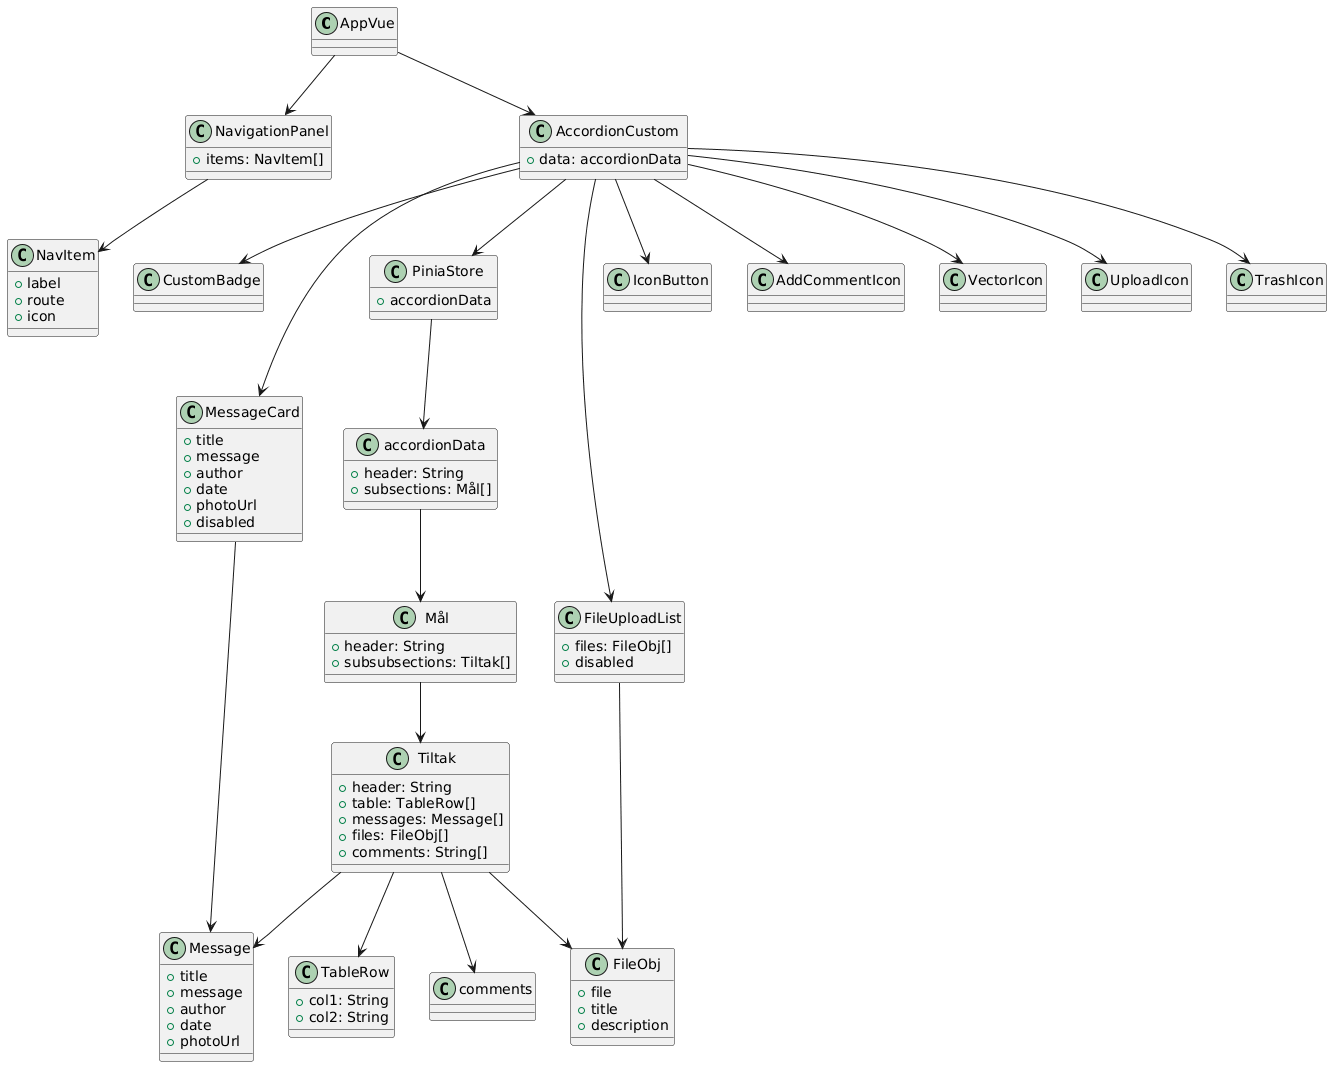

The diagram above was rendered by PlantUML. Its source (embedded in the PNG):
@startuml
class AppVue {
}
class NavigationPanel {
  +items: NavItem[]
}
class AccordionCustom {
  +data: accordionData
}
class CustomBadge
class MessageCard {
  +title
  +message
  +author
  +date
  +photoUrl
  +disabled
}
class FileUploadList {
  +files: FileObj[]
  +disabled
}
class IconButton
class AddCommentIcon
class VectorIcon
class UploadIcon
class TrashIcon
class PiniaStore {
  +accordionData
}
class accordionData {
  +header: String
  +subsections: Mål[]
}
class Mål {
  +header: String
  +subsubsections: Tiltak[]
}
class Tiltak {
  +header: String
  +table: TableRow[]
  +messages: Message[]
  +files: FileObj[]
  +comments: String[]
}
class TableRow {
  +col1: String
  +col2: String
}
class Message {
  +title
  +message
  +author
  +date
  +photoUrl
}
class FileObj {
  +file
  +title
  +description
}
class NavItem {
  +label
  +route
  +icon
}

AppVue --> NavigationPanel
AppVue --> AccordionCustom
AccordionCustom --> CustomBadge
AccordionCustom --> MessageCard
AccordionCustom --> FileUploadList
AccordionCustom --> PiniaStore
AccordionCustom --> IconButton
AccordionCustom --> AddCommentIcon
AccordionCustom --> VectorIcon
AccordionCustom --> UploadIcon
AccordionCustom --> TrashIcon
PiniaStore --> accordionData
accordionData --> Mål
Mål --> Tiltak
Tiltak --> TableRow
Tiltak --> Message
Tiltak --> FileObj
Tiltak --> comments
NavigationPanel --> NavItem
FileUploadList --> FileObj
MessageCard --> Message
@enduml